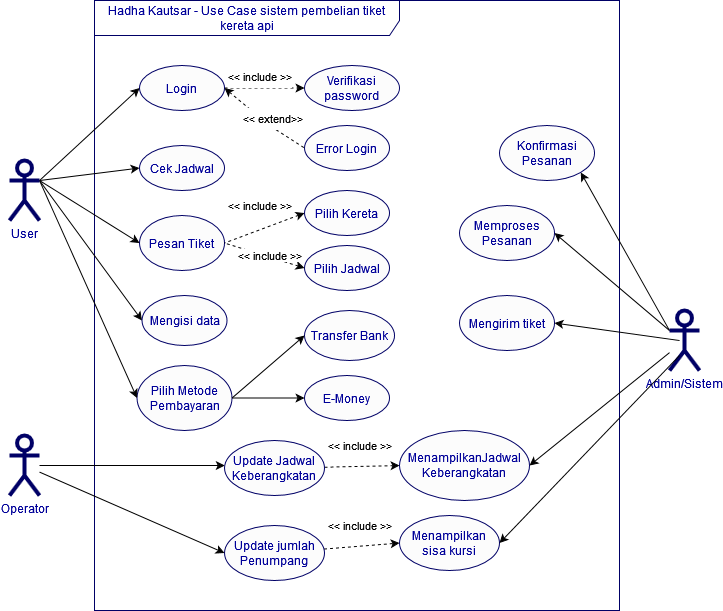

The diagram above was exported from draw.io. Its source (the exported page's mxGraphModel, read from the mxfile embedded in the PNG):
<mxGraphModel dx="880" dy="470" grid="1" gridSize="10" guides="1" tooltips="1" connect="1" arrows="1" fold="1" page="1" pageScale="1" pageWidth="850" pageHeight="1100" math="0" shadow="0">
  <root>
    <mxCell id="0" />
    <mxCell id="1" parent="0" />
    <mxCell id="c1cb8d76720eaeb-22" value="Hadha Kautsar - Use Case sistem pembelian tiket kereta api " style="shape=umlFrame;whiteSpace=wrap;html=1;strokeWidth=1;fillColor=none;width=305;height=35;fontColor=#000099;strokeColor=#000066;" parent="1" vertex="1">
      <mxGeometry x="215" y="35" width="525" height="610" as="geometry" />
    </mxCell>
    <mxCell id="w-M8MDgLPFjeEZZylbC9-2" value="&lt;p style=&quot;line-height: 0%;&quot;&gt;&lt;br&gt;&amp;lt;&amp;lt; include &amp;gt;&amp;gt;&lt;br&gt;&lt;br&gt;&lt;/p&gt;" style="edgeStyle=orthogonalEdgeStyle;rounded=0;orthogonalLoop=1;jettySize=auto;html=1;dashed=1;" edge="1" parent="1" source="c1cb8d76720eaeb-1" target="w-M8MDgLPFjeEZZylbC9-1">
      <mxGeometry x="-0.125" y="13" relative="1" as="geometry">
        <mxPoint y="1" as="offset" />
      </mxGeometry>
    </mxCell>
    <mxCell id="c1cb8d76720eaeb-1" value="Login" style="ellipse;whiteSpace=wrap;html=1;fillColor=#FCFCFC;strokeColor=#000066;fontColor=#000099;" parent="1" vertex="1">
      <mxGeometry x="260" y="100" width="85" height="45" as="geometry" />
    </mxCell>
    <mxCell id="c1cb8d76720eaeb-2" value="Cek Jadwal" style="ellipse;whiteSpace=wrap;html=1;fillColor=#FCFCFC;strokeColor=#000066;fontColor=#000099;" parent="1" vertex="1">
      <mxGeometry x="260" y="180" width="85" height="45" as="geometry" />
    </mxCell>
    <mxCell id="c1cb8d76720eaeb-3" value="Pesan Tiket" style="ellipse;whiteSpace=wrap;html=1;fillColor=#FCFCFC;strokeColor=#000066;fontColor=#000099;" parent="1" vertex="1">
      <mxGeometry x="260" y="250" width="85" height="55" as="geometry" />
    </mxCell>
    <mxCell id="w-M8MDgLPFjeEZZylbC9-31" value="" style="rounded=0;orthogonalLoop=1;jettySize=auto;html=1;" edge="1" parent="1" source="c1cb8d76720eaeb-6" target="w-M8MDgLPFjeEZZylbC9-17">
      <mxGeometry relative="1" as="geometry" />
    </mxCell>
    <mxCell id="c1cb8d76720eaeb-6" value="Pilih Metode Pembayaran" style="ellipse;whiteSpace=wrap;html=1;fillColor=#FCFCFC;strokeColor=#000066;fontColor=#000099;" parent="1" vertex="1">
      <mxGeometry x="257.5" y="400" width="95" height="65" as="geometry" />
    </mxCell>
    <mxCell id="c1cb8d76720eaeb-10" style="html=1;exitX=1;exitY=0.3333333333333333;exitPerimeter=0;entryX=0;entryY=0.5;jettySize=auto;orthogonalLoop=1;fillColor=#f8cecc;strokeColor=#000000;curved=1;fontColor=#000099;" parent="1" source="c1cb8d76720eaeb-15" target="c1cb8d76720eaeb-1" edge="1">
      <mxGeometry relative="1" as="geometry" />
    </mxCell>
    <mxCell id="c1cb8d76720eaeb-11" style="html=1;exitX=1;exitY=0.3333333333333333;exitPerimeter=0;entryX=0;entryY=0.5;jettySize=auto;orthogonalLoop=1;curved=1;fontColor=#000099;strokeColor=#000000;" parent="1" source="c1cb8d76720eaeb-15" target="c1cb8d76720eaeb-2" edge="1">
      <mxGeometry relative="1" as="geometry" />
    </mxCell>
    <mxCell id="c1cb8d76720eaeb-12" style="rounded=0;html=1;exitX=1;exitY=0.3333333333333333;exitPerimeter=0;entryX=0;entryY=0.5;jettySize=auto;orthogonalLoop=1;fontColor=#000099;strokeColor=#000000;" parent="1" source="c1cb8d76720eaeb-15" target="c1cb8d76720eaeb-26" edge="1">
      <mxGeometry relative="1" as="geometry" />
    </mxCell>
    <mxCell id="c1cb8d76720eaeb-13" style="edgeStyle=none;curved=1;html=1;exitX=1;exitY=0.3333333333333333;exitPerimeter=0;entryX=0;entryY=0.5;jettySize=auto;orthogonalLoop=1;strokeColor=#000000;fontColor=#000099;" parent="1" source="c1cb8d76720eaeb-15" target="c1cb8d76720eaeb-3" edge="1">
      <mxGeometry relative="1" as="geometry" />
    </mxCell>
    <mxCell id="c1cb8d76720eaeb-14" style="edgeStyle=none;curved=1;html=1;exitX=1;exitY=0.3333333333333333;exitPerimeter=0;jettySize=auto;orthogonalLoop=1;strokeColor=#000000;entryX=0;entryY=0.5;fontColor=#000099;" parent="1" source="c1cb8d76720eaeb-15" target="c1cb8d76720eaeb-6" edge="1">
      <mxGeometry relative="1" as="geometry" />
    </mxCell>
    <mxCell id="c1cb8d76720eaeb-15" value="User" style="shape=umlActor;verticalLabelPosition=bottom;labelBackgroundColor=#ffffff;verticalAlign=top;html=1;strokeWidth=4;fillColor=#FCFCFC;strokeColor=#000066;fontColor=#000099;" parent="1" vertex="1">
      <mxGeometry x="130" y="195" width="30" height="60" as="geometry" />
    </mxCell>
    <mxCell id="c1cb8d76720eaeb-16" style="rounded=0;html=1;exitX=0;exitY=0.3333333333333333;exitPerimeter=0;entryX=1;entryY=1;jettySize=auto;orthogonalLoop=1;fontColor=#000099;strokeColor=#000000;entryDx=0;entryDy=0;" parent="1" source="c1cb8d76720eaeb-20" target="w-M8MDgLPFjeEZZylbC9-18" edge="1">
      <mxGeometry relative="1" as="geometry">
        <mxPoint x="595" y="295" as="targetPoint" />
      </mxGeometry>
    </mxCell>
    <mxCell id="c1cb8d76720eaeb-19" style="edgeStyle=none;rounded=1;html=1;exitX=0;exitY=0.3333333333333333;exitPerimeter=0;entryX=1;entryY=0.5;jettySize=auto;orthogonalLoop=1;strokeColor=#000000;fontSize=14;fontColor=#000099;entryDx=0;entryDy=0;" parent="1" source="c1cb8d76720eaeb-20" target="w-M8MDgLPFjeEZZylbC9-21" edge="1">
      <mxGeometry relative="1" as="geometry">
        <Array as="points" />
        <mxPoint x="595" y="595" as="targetPoint" />
      </mxGeometry>
    </mxCell>
    <mxCell id="w-M8MDgLPFjeEZZylbC9-35" value="" style="rounded=0;orthogonalLoop=1;jettySize=auto;html=1;entryX=1;entryY=0.5;entryDx=0;entryDy=0;" edge="1" parent="1" source="c1cb8d76720eaeb-20" target="w-M8MDgLPFjeEZZylbC9-26">
      <mxGeometry relative="1" as="geometry" />
    </mxCell>
    <mxCell id="c1cb8d76720eaeb-20" value="Admin/Sistem" style="shape=umlActor;verticalLabelPosition=bottom;labelBackgroundColor=#ffffff;verticalAlign=top;html=1;strokeWidth=4;fillColor=#FCFCFC;strokeColor=#000066;fontColor=#000099;" parent="1" vertex="1">
      <mxGeometry x="790" y="345" width="30" height="60" as="geometry" />
    </mxCell>
    <mxCell id="c1cb8d76720eaeb-25" value="&lt;font color=&quot;#000000&quot;&gt;&amp;lt;&amp;lt; include &amp;gt;&amp;gt;&lt;/font&gt;" style="endArrow=none;endSize=12;dashed=1;html=1;entryX=1;entryY=0.5;exitX=0;exitY=0.5;fontColor=#000099;strokeColor=#000000;exitDx=0;exitDy=0;startArrow=classic;startFill=1;endFill=0;" parent="1" source="w-M8MDgLPFjeEZZylbC9-7" target="c1cb8d76720eaeb-3" edge="1">
      <mxGeometry x="-0.0753" y="-23" width="160" relative="1" as="geometry">
        <mxPoint x="475" y="295" as="sourcePoint" />
        <mxPoint x="555" y="355" as="targetPoint" />
        <mxPoint x="1" as="offset" />
      </mxGeometry>
    </mxCell>
    <mxCell id="c1cb8d76720eaeb-26" value="Mengisi data" style="ellipse;whiteSpace=wrap;html=1;fillColor=#FCFCFC;strokeColor=#000066;fontColor=#000099;" parent="1" vertex="1">
      <mxGeometry x="262.5" y="330" width="85" height="50" as="geometry" />
    </mxCell>
    <mxCell id="w-M8MDgLPFjeEZZylbC9-1" value="Verifikasi password" style="ellipse;whiteSpace=wrap;html=1;fillColor=#FCFCFC;strokeColor=#000066;fontColor=#000099;" vertex="1" parent="1">
      <mxGeometry x="425" y="100" width="95" height="45" as="geometry" />
    </mxCell>
    <mxCell id="w-M8MDgLPFjeEZZylbC9-5" value="&lt;p style=&quot;line-height: 0%;&quot;&gt;&lt;br&gt;&amp;lt;&amp;lt; extend&amp;gt;&amp;gt;&lt;br&gt;&lt;br&gt;&lt;/p&gt;" style="rounded=0;orthogonalLoop=1;jettySize=auto;html=1;dashed=1;exitX=1;exitY=0.5;exitDx=0;exitDy=0;startArrow=classic;startFill=1;endArrow=none;endFill=0;entryX=0;entryY=0.5;entryDx=0;entryDy=0;" edge="1" parent="1" source="c1cb8d76720eaeb-1" target="w-M8MDgLPFjeEZZylbC9-6">
      <mxGeometry x="0.1125" y="7" relative="1" as="geometry">
        <mxPoint x="355" y="133" as="sourcePoint" />
        <mxPoint x="435" y="133" as="targetPoint" />
        <mxPoint as="offset" />
        <Array as="points">
          <mxPoint x="390" y="160" />
        </Array>
      </mxGeometry>
    </mxCell>
    <mxCell id="w-M8MDgLPFjeEZZylbC9-6" value="Error Login" style="ellipse;whiteSpace=wrap;html=1;fillColor=#FCFCFC;strokeColor=#000066;fontColor=#000099;" vertex="1" parent="1">
      <mxGeometry x="425" y="160" width="85" height="45" as="geometry" />
    </mxCell>
    <mxCell id="w-M8MDgLPFjeEZZylbC9-7" value="Pilih Kereta" style="ellipse;whiteSpace=wrap;html=1;fillColor=#FCFCFC;strokeColor=#000066;fontColor=#000099;" vertex="1" parent="1">
      <mxGeometry x="425" y="225" width="85" height="45" as="geometry" />
    </mxCell>
    <mxCell id="w-M8MDgLPFjeEZZylbC9-8" value="Pilih Jadwal" style="ellipse;whiteSpace=wrap;html=1;fillColor=#FCFCFC;strokeColor=#000066;fontColor=#000099;" vertex="1" parent="1">
      <mxGeometry x="425" y="280" width="85" height="45" as="geometry" />
    </mxCell>
    <mxCell id="w-M8MDgLPFjeEZZylbC9-9" value="&lt;font color=&quot;#000000&quot;&gt;&amp;lt;&amp;lt; include &amp;gt;&amp;gt;&lt;/font&gt;" style="endArrow=none;endSize=12;dashed=1;html=1;entryX=1;entryY=0.5;exitX=0;exitY=0.5;fontColor=#000099;strokeColor=#000000;exitDx=0;exitDy=0;startArrow=classic;startFill=1;endFill=0;entryDx=0;entryDy=0;" edge="1" parent="1" source="w-M8MDgLPFjeEZZylbC9-8" target="c1cb8d76720eaeb-3">
      <mxGeometry x="-0.1139" y="-1" width="160" relative="1" as="geometry">
        <mxPoint x="435" y="258" as="sourcePoint" />
        <mxPoint x="355" y="288" as="targetPoint" />
        <mxPoint y="-1" as="offset" />
      </mxGeometry>
    </mxCell>
    <mxCell id="w-M8MDgLPFjeEZZylbC9-23" value="" style="edgeStyle=orthogonalEdgeStyle;rounded=0;orthogonalLoop=1;jettySize=auto;html=1;" edge="1" parent="1" source="w-M8MDgLPFjeEZZylbC9-10" target="w-M8MDgLPFjeEZZylbC9-19">
      <mxGeometry relative="1" as="geometry">
        <Array as="points">
          <mxPoint x="300" y="500" />
          <mxPoint x="300" y="500" />
        </Array>
      </mxGeometry>
    </mxCell>
    <mxCell id="w-M8MDgLPFjeEZZylbC9-10" value="Operator" style="shape=umlActor;verticalLabelPosition=bottom;labelBackgroundColor=#ffffff;verticalAlign=top;html=1;strokeWidth=4;fillColor=#FCFCFC;strokeColor=#000066;fontColor=#000099;" vertex="1" parent="1">
      <mxGeometry x="130" y="470" width="30" height="60" as="geometry" />
    </mxCell>
    <mxCell id="w-M8MDgLPFjeEZZylbC9-12" value="Transfer Bank" style="ellipse;whiteSpace=wrap;html=1;fillColor=#FCFCFC;strokeColor=#000066;fontColor=#000099;" vertex="1" parent="1">
      <mxGeometry x="425" y="345" width="90" height="50" as="geometry" />
    </mxCell>
    <mxCell id="w-M8MDgLPFjeEZZylbC9-17" value="E-Money" style="ellipse;whiteSpace=wrap;html=1;fillColor=#FCFCFC;strokeColor=#000066;fontColor=#000099;" vertex="1" parent="1">
      <mxGeometry x="425" y="410" width="85" height="45" as="geometry" />
    </mxCell>
    <mxCell id="w-M8MDgLPFjeEZZylbC9-18" value="Konfirmasi Pesanan" style="ellipse;whiteSpace=wrap;html=1;fillColor=#FCFCFC;strokeColor=#000066;fontColor=#000099;" vertex="1" parent="1">
      <mxGeometry x="620" y="160" width="95" height="55" as="geometry" />
    </mxCell>
    <mxCell id="w-M8MDgLPFjeEZZylbC9-29" value="&lt;p style=&quot;line-height: 0%;&quot;&gt;&lt;br&gt;&lt;font color=&quot;#000000&quot;&gt;&amp;lt;&amp;lt; include &amp;gt;&amp;gt;&lt;/font&gt;&lt;br&gt;&lt;br&gt;&lt;/p&gt;" style="rounded=0;orthogonalLoop=1;jettySize=auto;html=1;entryX=0;entryY=0.5;entryDx=0;entryDy=0;dashed=1;spacing=2;" edge="1" parent="1" source="w-M8MDgLPFjeEZZylbC9-19" target="w-M8MDgLPFjeEZZylbC9-26">
      <mxGeometry x="-0.0537" y="21" relative="1" as="geometry">
        <mxPoint as="offset" />
      </mxGeometry>
    </mxCell>
    <mxCell id="w-M8MDgLPFjeEZZylbC9-19" value="Update Jadwal Keberangkatan" style="ellipse;whiteSpace=wrap;html=1;fillColor=#FCFCFC;strokeColor=#000066;fontColor=#000099;" vertex="1" parent="1">
      <mxGeometry x="345" y="475" width="100" height="55" as="geometry" />
    </mxCell>
    <mxCell id="w-M8MDgLPFjeEZZylbC9-28" value="&lt;p style=&quot;line-height: 0%;&quot;&gt;&lt;br&gt;&lt;font color=&quot;#000000&quot;&gt;&amp;lt;&amp;lt; include &amp;gt;&amp;gt;&lt;/font&gt;&lt;br&gt;&lt;br&gt;&lt;/p&gt;&lt;p&gt;&lt;/p&gt;" style="rounded=0;orthogonalLoop=1;jettySize=auto;html=1;entryX=0;entryY=0.5;entryDx=0;entryDy=0;dashed=1;" edge="1" parent="1" source="w-M8MDgLPFjeEZZylbC9-20" target="w-M8MDgLPFjeEZZylbC9-27">
      <mxGeometry x="-0.0157" y="21" relative="1" as="geometry">
        <mxPoint as="offset" />
      </mxGeometry>
    </mxCell>
    <mxCell id="w-M8MDgLPFjeEZZylbC9-20" value="Update jumlah Penumpang" style="ellipse;whiteSpace=wrap;html=1;fillColor=#FCFCFC;strokeColor=#000066;fontColor=#000099;" vertex="1" parent="1">
      <mxGeometry x="345" y="560" width="100" height="55" as="geometry" />
    </mxCell>
    <mxCell id="w-M8MDgLPFjeEZZylbC9-21" value="Memproses Pesanan" style="ellipse;whiteSpace=wrap;html=1;fillColor=#FCFCFC;strokeColor=#000066;fontColor=#000099;" vertex="1" parent="1">
      <mxGeometry x="580" y="240" width="95" height="55" as="geometry" />
    </mxCell>
    <mxCell id="w-M8MDgLPFjeEZZylbC9-25" value="" style="rounded=0;orthogonalLoop=1;jettySize=auto;html=1;entryX=0;entryY=0.5;entryDx=0;entryDy=0;" edge="1" parent="1" source="w-M8MDgLPFjeEZZylbC9-10" target="w-M8MDgLPFjeEZZylbC9-20">
      <mxGeometry relative="1" as="geometry">
        <mxPoint x="170" y="510" as="sourcePoint" />
        <mxPoint x="355" y="510" as="targetPoint" />
      </mxGeometry>
    </mxCell>
    <mxCell id="w-M8MDgLPFjeEZZylbC9-26" value="MenampilkanJadwal Keberangkatan" style="ellipse;whiteSpace=wrap;html=1;fillColor=#FCFCFC;strokeColor=#000066;fontColor=#000099;" vertex="1" parent="1">
      <mxGeometry x="520" y="465" width="130" height="70" as="geometry" />
    </mxCell>
    <mxCell id="w-M8MDgLPFjeEZZylbC9-27" value="Menampilkan sisa kursi" style="ellipse;whiteSpace=wrap;html=1;fillColor=#FCFCFC;strokeColor=#000066;fontColor=#000099;" vertex="1" parent="1">
      <mxGeometry x="520" y="550" width="100" height="55" as="geometry" />
    </mxCell>
    <mxCell id="w-M8MDgLPFjeEZZylbC9-33" value="" style="rounded=0;orthogonalLoop=1;jettySize=auto;html=1;exitX=1;exitY=0.5;exitDx=0;exitDy=0;entryX=0;entryY=0.5;entryDx=0;entryDy=0;" edge="1" parent="1" source="c1cb8d76720eaeb-6" target="w-M8MDgLPFjeEZZylbC9-12">
      <mxGeometry relative="1" as="geometry">
        <mxPoint x="363" y="443" as="sourcePoint" />
        <mxPoint x="435" y="443" as="targetPoint" />
      </mxGeometry>
    </mxCell>
    <mxCell id="w-M8MDgLPFjeEZZylbC9-36" value="" style="rounded=0;orthogonalLoop=1;jettySize=auto;html=1;entryX=1;entryY=0.5;entryDx=0;entryDy=0;exitX=0.333;exitY=0.75;exitDx=0;exitDy=0;exitPerimeter=0;" edge="1" parent="1" source="c1cb8d76720eaeb-20" target="w-M8MDgLPFjeEZZylbC9-27">
      <mxGeometry relative="1" as="geometry">
        <mxPoint x="800" y="397" as="sourcePoint" />
        <mxPoint x="660" y="510" as="targetPoint" />
      </mxGeometry>
    </mxCell>
    <mxCell id="w-M8MDgLPFjeEZZylbC9-37" value="Mengirim tiket" style="ellipse;whiteSpace=wrap;html=1;fillColor=#FCFCFC;strokeColor=#000066;fontColor=#000099;" vertex="1" parent="1">
      <mxGeometry x="580" y="330" width="95" height="55" as="geometry" />
    </mxCell>
    <mxCell id="w-M8MDgLPFjeEZZylbC9-38" style="edgeStyle=none;rounded=1;html=1;exitX=0;exitY=0.3333333333333333;exitPerimeter=0;entryX=1;entryY=0.5;jettySize=auto;orthogonalLoop=1;strokeColor=#000000;fontSize=14;fontColor=#000099;entryDx=0;entryDy=0;" edge="1" parent="1" target="w-M8MDgLPFjeEZZylbC9-37">
      <mxGeometry relative="1" as="geometry">
        <Array as="points" />
        <mxPoint x="800" y="375" as="sourcePoint" />
        <mxPoint x="685" y="278" as="targetPoint" />
      </mxGeometry>
    </mxCell>
  </root>
</mxGraphModel>